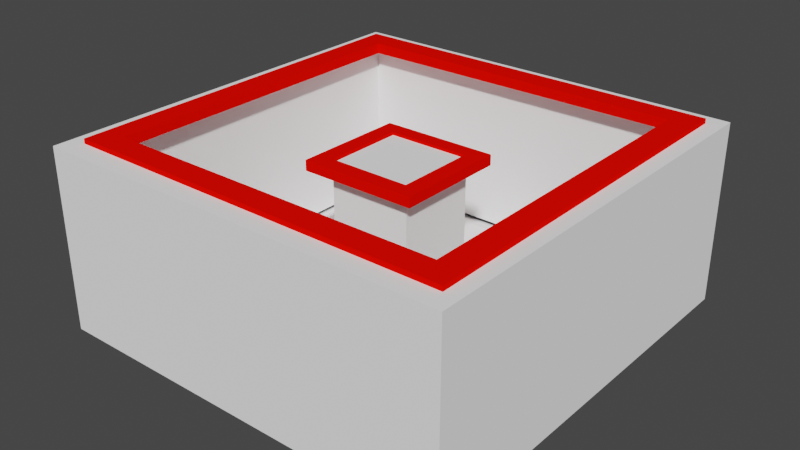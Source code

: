 # Source: Buco2.blend  (saved by Blender 2.90.8; exported with 4.5.12 LTS)
import bpy
from mathutils import Matrix  # noqa: F401  (used for matrix-valued properties, if any)

bpy.ops.wm.read_factory_settings(use_empty=True)
scene = bpy.context.scene
scene.name = 'Scene'

# ---- collections
col_collection = bpy.data.collections.new('Collection'); scene.collection.children.link(col_collection)

# ---- materials (node trees are filled in below, after node groups)
mat_electricedge_001 = bpy.data.materials.new('ElectricEdge.001')
mat_electricedge_001.use_transparent_shadow = False
mat_electricedge_001.diffuse_color = (1.0, 0.002608, 0.0, 1.0)
mat_electricedge_001.metallic = 0.3602
mat_cubev2 = bpy.data.materials.new('CubeV2')
mat_cubev2.use_transparent_shadow = False
mat_cubev2.diffuse_color = (1.0, 1.0, 1.0, 1.0)
mat_cubev2.metallic = 0.3478
mat_electricedge = bpy.data.materials.new('ElectricEdge')
mat_electricedge.use_transparent_shadow = False
mat_electricedge.diffuse_color = (1.0, 0.002608, 0.0, 1.0)
mat_electricedge.metallic = 0.3602

# ---- material node trees

# ---- world
world_world = bpy.data.worlds.new('World'); scene.world = world_world
world_world.use_nodes = True; world_world.node_tree.nodes.clear()
_N = world_world.node_tree.nodes; _L = world_world.node_tree.links
n0 = _N.new('ShaderNodeOutputWorld'); n0.name = 'World Output'; n0.location = (300, 300)
n1 = _N.new('ShaderNodeBackground'); n1.name = 'Background'; n1.location = (10, 300)
n1.inputs[0].default_value = (0.05088, 0.05088, 0.05088, 1.0)
_L.new(n1.outputs[0], n0.inputs[0])
n0.is_active_output = True
world_world.color = (0.05088, 0.05088, 0.05088)
world_world.use_sun_shadow = False
world_world.sun_shadow_jitter_overblur = 0.0

# ---- meshes
me_plane_006 = bpy.data.meshes.new('Plane.006')
me_plane_006.from_pydata([(0.03746, 0.02719, 0.0317), (0.06227, 0.0313, 0.03169), (0.03746, 0.02719, 0.03644), (0.06227, 0.0313, 0.03638), (-0.3033, 0.02734, 0.03169), (-0.3271, 0.03122, 0.03169), (-0.3033, 0.02734, 0.03638), (-0.3271, 0.03122, 0.03638)], [], [(0, 4, 5, 1), (2, 3, 7, 6), (1, 5, 7, 3), (4, 0, 2, 6)])
_uv = me_plane_006.uv_layers.new(name='UVMap')
_uv.uv.foreach_set('vector', [0.0, 0.0, 0.0, 1.0, 1.0, 1.0, 1.0, 0.0, 0.0, 0.0, 1.0, 0.0, 1.0, 1.0, 0.0, 1.0, 1.0, 0.0, 1.0, 1.0, 1.0, 1.0, 1.0, 0.0, 0.0, 1.0, 0.0, 0.0, 0.0, 0.0, 0.0, 1.0])
me_plane_006.materials.append(mat_electricedge_001)
me_plane_006.use_remesh_fix_poles = True
me_plane_006.use_remesh_preserve_attributes = False
me_plane_006.use_mirror_vertex_groups = False
me_plane_006.update()
me_plane_007 = bpy.data.meshes.new('Plane.007')
me_plane_007.from_pydata([(0.03657, -0.02796, 0.03172), (0.06112, -0.03183, 0.03169), (0.03746, 0.02719, 0.0317), (0.06227, 0.0313, 0.03169), (0.03657, -0.02796, 0.0364), (0.06112, -0.03183, 0.03638), (0.03746, 0.02719, 0.03644), (0.06227, 0.0313, 0.03638)], [], [(0, 2, 3, 1), (4, 5, 7, 6), (3, 2, 6, 7), (0, 1, 5, 4), (1, 3, 7, 5), (2, 0, 4, 6)])
_uv = me_plane_007.uv_layers.new(name='UVMap')
_uv.uv.foreach_set('vector', [0.0, 0.0, 0.0, 1.0, 1.0, 1.0, 1.0, 0.0, 0.0, 0.0, 1.0, 0.0, 1.0, 1.0, 0.0, 1.0, 1.0, 1.0, 0.0, 1.0, 0.0, 1.0, 1.0, 1.0, 0.0, 0.0, 1.0, 0.0, 1.0, 0.0, 0.0, 0.0, 1.0, 0.0, 1.0, 1.0, 1.0, 1.0, 1.0, 0.0, 0.0, 1.0, 0.0, 0.0, 0.0, 0.0, 0.0, 1.0])
me_plane_007.materials.append(mat_electricedge_001)
me_plane_007.use_remesh_fix_poles = True
me_plane_007.use_remesh_preserve_attributes = False
me_plane_007.use_mirror_vertex_groups = False
me_plane_007.update()
me_plane_008 = bpy.data.meshes.new('Plane.008')
me_plane_008.from_pydata([(0.03657, -0.02796, 0.03172), (0.06112, -0.03183, 0.03169), (0.03657, -0.02796, 0.0364), (0.06112, -0.03183, 0.03638), (-0.3042, -0.0278, 0.0317), (-0.3291, -0.03192, 0.03169), (-0.3042, -0.0278, 0.03644), (-0.3291, -0.03192, 0.03638)], [], [(5, 4, 6, 7), (4, 0, 1, 5), (6, 7, 3, 2), (5, 1, 3, 7), (0, 4, 6, 2)])
_uv = me_plane_008.uv_layers.new(name='UVMap')
_uv.uv.foreach_set('vector', [1.0, 1.0, 0.0, 1.0, 0.0, 1.0, 1.0, 1.0, 0.0, 0.0, 0.0, 1.0, 1.0, 1.0, 1.0, 0.0, 0.0, 0.0, 1.0, 0.0, 1.0, 1.0, 0.0, 1.0, 1.0, 0.0, 1.0, 1.0, 1.0, 1.0, 1.0, 0.0, 0.0, 1.0, 0.0, 0.0, 0.0, 0.0, 0.0, 1.0])
me_plane_008.materials.append(mat_electricedge_001)
me_plane_008.use_remesh_fix_poles = True
me_plane_008.use_remesh_preserve_attributes = False
me_plane_008.use_mirror_vertex_groups = False
me_plane_008.update()
me_plane_009 = bpy.data.meshes.new('Plane.009')
me_plane_009.from_pydata([(-0.3033, 0.02734, 0.03169), (-0.3271, 0.03122, 0.03169), (-0.3033, 0.02734, 0.03638), (-0.3271, 0.03122, 0.03638), (-0.3042, -0.0278, 0.0317), (-0.3291, -0.03192, 0.03169), (-0.3042, -0.0278, 0.03644), (-0.3291, -0.03192, 0.03638)], [], [(1, 0, 2, 3), (0, 4, 5, 1), (2, 3, 7, 6), (1, 5, 7, 3), (4, 0, 2, 6)])
_uv = me_plane_009.uv_layers.new(name='UVMap')
_uv.uv.foreach_set('vector', [1.0, 1.0, 0.0, 1.0, 0.0, 1.0, 1.0, 1.0, 0.0, 0.0, 0.0, 1.0, 1.0, 1.0, 1.0, 0.0, 0.0, 0.0, 1.0, 0.0, 1.0, 1.0, 0.0, 1.0, 1.0, 0.0, 1.0, 1.0, 1.0, 1.0, 1.0, 0.0, 0.0, 1.0, 0.0, 0.0, 0.0, 0.0, 0.0, 1.0])
me_plane_009.materials.append(mat_electricedge_001)
me_plane_009.use_remesh_fix_poles = True
me_plane_009.use_remesh_preserve_attributes = False
me_plane_009.use_mirror_vertex_groups = False
me_plane_009.update()
me_cylinder_003 = bpy.data.meshes.new('Cylinder.003')
me_cylinder_003.from_pydata([(0.1447, -0.1447, -0.03114), (-0.1447, -0.1447, -0.03114), (-0.1447, 0.1447, -0.03114), (0.1113, -0.1109, -0.0225), (0.1447, 0.1447, -0.03114), (-0.1113, 0.1109, -0.0225), (0.1113, 0.1109, -0.0225), (-0.1113, -0.1113, -0.0225)], [], [(1, 0, 3, 7), (0, 1, 2, 4), (3, 0, 4, 6), (4, 2, 5, 6), (5, 7, 3, 6), (5, 2, 1, 7)])
_uv = me_cylinder_003.uv_layers.new(name='UVMap')
_uv.uv.foreach_set('vector', [0.0, 0.0, 0.0, 0.0, 0.0, 0.0, 0.0, 0.0, 0.0, 0.0, 0.0, 0.0, 0.0, 0.0, 0.0, 0.0, 0.0, 0.0, 0.0, 0.0, 0.0, 0.0, 0.0, 0.0, 0.0, 0.0, 0.0, 0.0, 0.0, 0.0, 0.0, 0.0, 0.0, 0.0, 0.0, 0.0, 0.0, 0.0, 0.0, 0.0, 0.0, 0.0, 0.0, 0.0, 0.0, 0.0, 0.0, 0.0])
me_cylinder_003.materials.append(mat_cubev2)
me_cylinder_003.use_remesh_fix_poles = True
me_cylinder_003.use_remesh_preserve_attributes = False
me_cylinder_003.use_mirror_vertex_groups = False
me_cylinder_003.update()
me_cylinder_006 = bpy.data.meshes.new('Cylinder.006')
me_cylinder_006.from_pydata([(-0.1302, -0.1305, -0.02567), (-0.1447, -0.1447, -0.03114), (-0.1447, -0.1447, 0.04322), (-0.1302, -0.1305, 0.04322), (-0.1447, 0.1447, -0.03114), (-0.1302, 0.1305, -0.02567), (-0.1447, 0.1447, 0.04322), (-0.1302, 0.1305, 0.04322)], [], [(0, 5, 7, 3), (1, 2, 6, 4), (0, 3, 2, 1), (3, 7, 6, 2), (6, 7, 5, 4), (1, 4, 5, 0)])
_uv = me_cylinder_006.uv_layers.new(name='UVMap')
_uv.uv.foreach_set('vector', [0.25, 0.5, 0.0, 0.5, 0.0, 0.9555, 0.25, 0.9555, 0.25, 0.5, 0.25, 1.0, 0.0, 1.0, 0.0, 0.5, 0.25, 0.5, 0.25, 0.9555, 0.25, 1.0, 0.25, 0.5, 0.25, 0.9555, 0.0, 0.9555, 0.0, 1.0, 0.25, 1.0, 0.0, 1.0, 0.0, 0.9555, 0.0, 0.5, 0.0, 0.5, 0.25, 0.5, 0.0, 0.5, 0.0, 0.5, 0.25, 0.5])
me_cylinder_006.materials.append(mat_cubev2)
me_cylinder_006.use_remesh_fix_poles = True
me_cylinder_006.use_remesh_preserve_attributes = False
me_cylinder_006.use_mirror_vertex_groups = False
me_cylinder_006.update()
me_cylinder_007 = bpy.data.meshes.new('Cylinder.007')
me_cylinder_007.from_pydata([(-0.1302, -0.1305, -0.02567), (0.1447, -0.1447, -0.03114), (0.1447, -0.1447, 0.04322), (-0.1447, -0.1447, -0.03114), (-0.1447, -0.1447, 0.04322), (0.1302, -0.1305, 0.04322), (-0.1302, -0.1305, 0.04322), (0.1302, -0.1305, -0.02567)], [], [(1, 7, 5, 2), (4, 3, 1, 2), (5, 6, 4, 2), (0, 6, 5, 7), (0, 3, 4, 6), (1, 3, 0, 7)])
_uv = me_cylinder_007.uv_layers.new(name='UVMap')
_uv.uv.foreach_set('vector', [0.0, 0.0, 0.0, 0.0, 0.0, 0.0, 0.0, 0.0, 0.0, 0.0, 0.0, 0.0, 0.0, 0.0, 0.0, 0.0, 0.0, 0.0, 0.0, 0.0, 0.0, 0.0, 0.0, 0.0, 0.0, 0.0, 0.0, 0.0, 0.0, 0.0, 0.0, 0.0, 0.0, 0.0, 0.0, 0.0, 0.0, 0.0, 0.0, 0.0, 0.0, 0.0, 0.0, 0.0, 0.0, 0.0, 0.0, 0.0])
me_cylinder_007.materials.append(mat_cubev2)
me_cylinder_007.use_remesh_fix_poles = True
me_cylinder_007.use_remesh_preserve_attributes = False
me_cylinder_007.use_mirror_vertex_groups = False
me_cylinder_007.update()
me_cylinder_008 = bpy.data.meshes.new('Cylinder.008')
me_cylinder_008.from_pydata([(0.1447, -0.1447, -0.03114), (0.1447, -0.1447, 0.04322), (0.1302, -0.1305, 0.04322), (0.1302, -0.1305, -0.02567), (0.1447, 0.1447, -0.03114), (0.1447, 0.1447, 0.04322), (0.1302, 0.1305, -0.02567), (0.1302, 0.1305, 0.04322)], [], [(6, 3, 2, 7), (4, 5, 1, 0), (6, 7, 5, 4), (5, 7, 2, 1), (3, 6, 4, 0), (0, 1, 2, 3)])
_uv = me_cylinder_008.uv_layers.new(name='UVMap')
_uv.uv.foreach_set('vector', [0.75, 0.5, 0.5, 0.5, 0.5, 0.9555, 0.75, 0.9555, 0.75, 0.5, 0.75, 1.0, 0.5, 1.0, 0.5, 0.5, 0.75, 0.5, 0.75, 0.9555, 0.75, 1.0, 0.75, 0.5, 0.75, 1.0, 0.75, 0.9555, 0.5, 0.9555, 0.5, 1.0, 0.5, 0.5, 0.75, 0.5, 0.75, 0.5, 0.5, 0.5, 0.5, 0.5, 0.5, 1.0, 0.5, 0.9555, 0.5, 0.5])
me_cylinder_008.materials.append(mat_cubev2)
me_cylinder_008.use_remesh_fix_poles = True
me_cylinder_008.use_remesh_preserve_attributes = False
me_cylinder_008.use_mirror_vertex_groups = False
me_cylinder_008.update()
me_cylinder_009 = bpy.data.meshes.new('Cylinder.009')
me_cylinder_009.from_pydata([(-0.1447, 0.1447, -0.03114), (0.1447, 0.1447, -0.03114), (0.1447, 0.1447, 0.04322), (-0.1302, 0.1305, -0.02567), (0.1302, 0.1305, -0.02567), (-0.1447, 0.1447, 0.04322), (0.1302, 0.1305, 0.04322), (-0.1302, 0.1305, 0.04322)], [], [(3, 4, 6, 7), (5, 0, 3, 7), (6, 2, 5, 7), (1, 2, 6, 4), (2, 1, 0, 5), (4, 3, 0, 1)])
_uv = me_cylinder_009.uv_layers.new(name='UVMap')
_uv.uv.foreach_set('vector', [0.0, 0.0, 0.0, 0.0, 0.0, 0.0, 0.0, 0.0, 0.0, 0.0, 0.0, 0.0, 0.0, 0.0, 0.0, 0.0, 0.0, 0.0, 0.0, 0.0, 0.0, 0.0, 0.0, 0.0, 0.0, 0.0, 0.0, 0.0, 0.0, 0.0, 0.0, 0.0, 0.0, 0.0, 0.0, 0.0, 0.0, 0.0, 0.0, 0.0, 0.0, 0.0, 0.0, 0.0, 0.0, 0.0, 0.0, 0.0])
me_cylinder_009.materials.append(mat_cubev2)
me_cylinder_009.use_remesh_fix_poles = True
me_cylinder_009.use_remesh_preserve_attributes = False
me_cylinder_009.use_mirror_vertex_groups = False
me_cylinder_009.update()
me_cube = bpy.data.meshes.new('Cube')
me_cube.from_pydata([(-0.04317, -0.04317, -0.01469), (-0.04317, -0.04317, 0.01469), (-0.04317, 0.04317, -0.01469), (-0.04317, 0.04317, 0.01469), (0.04317, -0.04317, -0.01469), (0.04317, -0.04317, 0.01469), (0.04317, 0.04317, -0.01469), (0.04317, 0.04317, 0.01469)], [], [(0, 1, 3, 2), (2, 3, 7, 6), (6, 7, 5, 4), (4, 5, 1, 0), (2, 6, 4, 0), (7, 3, 1, 5)])
_uv = me_cube.uv_layers.new(name='UVMap')
_uv.uv.foreach_set('vector', [0.375, 0.0, 0.625, 0.0, 0.625, 0.25, 0.375, 0.25, 0.375, 0.25, 0.625, 0.25, 0.625, 0.5, 0.375, 0.5, 0.375, 0.5, 0.625, 0.5, 0.625, 0.75, 0.375, 0.75, 0.375, 0.75, 0.625, 0.75, 0.625, 1.0, 0.375, 1.0, 0.125, 0.5, 0.375, 0.5, 0.375, 0.75, 0.125, 0.75, 0.625, 0.5, 0.875, 0.5, 0.875, 0.75, 0.625, 0.75])
me_cube.materials.append(mat_cubev2)
me_cube.use_remesh_fix_poles = True
me_cube.use_remesh_preserve_attributes = False
me_cube.use_mirror_vertex_groups = False
me_cube.update()
me_plane = bpy.data.meshes.new('Plane')
me_plane.from_pydata([(0.004525, -0.02295, 0.03172), (0.06112, -0.03181, 0.03169), (0.004525, -0.02295, 0.0364), (0.06112, -0.03181, 0.03638), (-0.272, -0.02283, 0.0317), (-0.3291, -0.0319, 0.03169), (-0.272, -0.02283, 0.03644), (-0.3291, -0.0319, 0.03638)], [], [(4, 0, 1, 5), (6, 7, 3, 2), (5, 1, 3, 7), (0, 4, 6, 2)])
_uv = me_plane.uv_layers.new(name='UVMap')
_uv.uv.foreach_set('vector', [0.0, 0.0, 0.0, 1.0, 1.0, 1.0, 1.0, 0.0, 0.0, 0.0, 1.0, 0.0, 1.0, 1.0, 0.0, 1.0, 1.0, 0.0, 1.0, 1.0, 1.0, 1.0, 1.0, 0.0, 0.0, 1.0, 0.0, 0.0, 0.0, 0.0, 0.0, 1.0])
me_plane.materials.append(mat_electricedge)
me_plane.use_remesh_fix_poles = True
me_plane.use_remesh_preserve_attributes = False
me_plane.use_mirror_vertex_groups = False
me_plane.update()
me_plane_010 = bpy.data.meshes.new('Plane.010')
me_plane_010.from_pydata([(0.004525, -0.02295, 0.03172), (0.06112, -0.03181, 0.03169), (0.005251, 0.02225, 0.0317), (0.06227, 0.03132, 0.03169), (0.004525, -0.02295, 0.0364), (0.06112, -0.03181, 0.03638), (0.005251, 0.02225, 0.03644), (0.06227, 0.03132, 0.03638)], [], [(0, 2, 3, 1), (4, 5, 7, 6), (3, 2, 6, 7), (0, 1, 5, 4), (1, 3, 7, 5), (2, 0, 4, 6)])
_uv = me_plane_010.uv_layers.new(name='UVMap')
_uv.uv.foreach_set('vector', [0.0, 0.0, 0.0, 1.0, 1.0, 1.0, 1.0, 0.0, 0.0, 0.0, 1.0, 0.0, 1.0, 1.0, 0.0, 1.0, 1.0, 1.0, 0.0, 1.0, 0.0, 1.0, 1.0, 1.0, 0.0, 0.0, 1.0, 0.0, 1.0, 0.0, 0.0, 0.0, 1.0, 0.0, 1.0, 1.0, 1.0, 1.0, 1.0, 0.0, 0.0, 1.0, 0.0, 0.0, 0.0, 0.0, 0.0, 1.0])
me_plane_010.materials.append(mat_electricedge)
me_plane_010.use_remesh_fix_poles = True
me_plane_010.use_remesh_preserve_attributes = False
me_plane_010.use_mirror_vertex_groups = False
me_plane_010.update()
me_plane_011 = bpy.data.meshes.new('Plane.011')
me_plane_011.from_pydata([(0.005251, 0.02225, 0.0317), (0.06227, 0.03132, 0.03169), (0.005251, 0.02225, 0.03644), (0.06227, 0.03132, 0.03638), (-0.2713, 0.02238, 0.03169), (-0.3271, 0.03123, 0.03169), (-0.2713, 0.02238, 0.03638), (-0.3271, 0.03123, 0.03638)], [], [(0, 4, 5, 1), (2, 3, 7, 6), (5, 4, 6, 7), (1, 5, 7, 3), (4, 0, 2, 6)])
_uv = me_plane_011.uv_layers.new(name='UVMap')
_uv.uv.foreach_set('vector', [0.0, 0.0, 0.0, 1.0, 1.0, 1.0, 1.0, 0.0, 0.0, 0.0, 1.0, 0.0, 1.0, 1.0, 0.0, 1.0, 1.0, 1.0, 0.0, 1.0, 0.0, 1.0, 1.0, 1.0, 1.0, 0.0, 1.0, 1.0, 1.0, 1.0, 1.0, 0.0, 0.0, 1.0, 0.0, 0.0, 0.0, 0.0, 0.0, 1.0])
me_plane_011.materials.append(mat_electricedge)
me_plane_011.use_remesh_fix_poles = True
me_plane_011.use_remesh_preserve_attributes = False
me_plane_011.use_mirror_vertex_groups = False
me_plane_011.update()
me_plane_012 = bpy.data.meshes.new('Plane.012')
me_plane_012.from_pydata([(-0.2713, 0.02238, 0.03169), (-0.3271, 0.03123, 0.03169), (-0.2713, 0.02238, 0.03638), (-0.3271, 0.03123, 0.03638), (-0.272, -0.02283, 0.0317), (-0.3291, -0.0319, 0.03169), (-0.272, -0.02283, 0.03644), (-0.3291, -0.0319, 0.03638)], [], [(0, 4, 5, 1), (2, 3, 7, 6), (5, 4, 6, 7), (1, 5, 7, 3), (4, 0, 2, 6)])
_uv = me_plane_012.uv_layers.new(name='UVMap')
_uv.uv.foreach_set('vector', [0.0, 0.0, 0.0, 1.0, 1.0, 1.0, 1.0, 0.0, 0.0, 0.0, 1.0, 0.0, 1.0, 1.0, 0.0, 1.0, 1.0, 1.0, 0.0, 1.0, 0.0, 1.0, 1.0, 1.0, 1.0, 0.0, 1.0, 1.0, 1.0, 1.0, 1.0, 0.0, 0.0, 1.0, 0.0, 0.0, 0.0, 0.0, 0.0, 1.0])
me_plane_012.materials.append(mat_electricedge)
me_plane_012.use_remesh_fix_poles = True
me_plane_012.use_remesh_preserve_attributes = False
me_plane_012.use_mirror_vertex_groups = False
me_plane_012.update()

# ---- objects
ob_electricedge = bpy.data.objects.new('ElectricEdge', me_plane_006)
ob_electricedge_002 = bpy.data.objects.new('ElectricEdge.002', me_plane_007)
ob_electricedge_003 = bpy.data.objects.new('ElectricEdge.003', me_plane_008)
ob_electricedge_004 = bpy.data.objects.new('ElectricEdge.004', me_plane_009)
ob_base = bpy.data.objects.new('Base', me_cylinder_003)
ob_cylinder_002 = bpy.data.objects.new('Cylinder.002', me_cylinder_006)
ob_cylinder_004 = bpy.data.objects.new('Cylinder.004', me_cylinder_007)
ob_cylinder_005 = bpy.data.objects.new('Cylinder.005', me_cylinder_008)
ob_cylinder_006 = bpy.data.objects.new('Cylinder.006', me_cylinder_009)
ob_cube = bpy.data.objects.new('Cube', me_cube)
ob_internalelectricedge = bpy.data.objects.new('InternalElectricEdge', me_plane)
ob_internalelectricedge_001 = bpy.data.objects.new('InternalElectricEdge.001', me_plane_010)
ob_internalelectricedge_002 = bpy.data.objects.new('InternalElectricEdge.002', me_plane_011)
ob_internalelectricedge_003 = bpy.data.objects.new('InternalElectricEdge.003', me_plane_012)

# ---- transforms, parenting, visibility, modifiers, constraints
ob_electricedge.location = (0.0595, 0.0, 0.01509)
ob_electricedge.scale = (0.4467, -2.72, 1.0)
ob_electricedge.lineart.crease_threshold = 0.0
ob_electricedge_002.location = (0.0595, 0.0, 0.01509)
ob_electricedge_002.scale = (0.4467, -2.72, 1.0)
ob_electricedge_002.lineart.crease_threshold = 0.0
ob_electricedge_003.location = (0.0595, 0.0, 0.01509)
ob_electricedge_003.scale = (0.4467, -2.72, 1.0)
ob_electricedge_003.lineart.crease_threshold = 0.0
ob_electricedge_004.location = (0.0595, 0.0, 0.01509)
ob_electricedge_004.scale = (0.4467, -2.72, 1.0)
ob_electricedge_004.lineart.crease_threshold = 0.0
ob_base.location = (0.0, 0.0, 0.001502)
ob_base.scale = (0.6496, 0.6496, 1.106)
ob_base.lineart.crease_threshold = 0.0
ob_cylinder_002.location = (0.0, 0.0, 0.001502)
ob_cylinder_002.scale = (0.6496, 0.6496, 1.106)
ob_cylinder_002.lineart.crease_threshold = 0.0
ob_cylinder_004.location = (0.0, 0.0, 0.001502)
ob_cylinder_004.scale = (0.6496, 0.6496, 1.106)
ob_cylinder_004.lineart.crease_threshold = 0.0
ob_cylinder_005.location = (0.0, 0.0, 0.001502)
ob_cylinder_005.scale = (0.6496, 0.6496, 1.106)
ob_cylinder_005.lineart.crease_threshold = 0.0
ob_cylinder_006.location = (0.0, 0.0, 0.001502)
ob_cylinder_006.scale = (0.6496, 0.6496, 1.106)
ob_cylinder_006.lineart.crease_threshold = 0.0
ob_cube.location = (0.0, 0.0, 0.002769)
ob_cube.scale = (0.4352, 0.4352, 2.407)
ob_cube.lineart.crease_threshold = 0.0
ob_internalelectricedge.location = (0.0176, 0.0, 0.002991)
ob_internalelectricedge.scale = (0.1352, 0.8065, 1.0)
ob_internalelectricedge.lineart.crease_threshold = 0.0
ob_internalelectricedge_001.location = (0.0176, 0.0, 0.002991)
ob_internalelectricedge_001.scale = (0.1352, 0.8065, 1.0)
ob_internalelectricedge_001.lineart.crease_threshold = 0.0
ob_internalelectricedge_002.location = (0.0176, 0.0, 0.002991)
ob_internalelectricedge_002.scale = (0.1352, 0.8065, 1.0)
ob_internalelectricedge_002.lineart.crease_threshold = 0.0
ob_internalelectricedge_003.location = (0.0176, 0.0, 0.002991)
ob_internalelectricedge_003.scale = (0.1352, 0.8065, 1.0)
ob_internalelectricedge_003.lineart.crease_threshold = 0.0

# ---- collection membership
scene.collection.objects.link(ob_electricedge)
scene.collection.objects.link(ob_electricedge_002)
scene.collection.objects.link(ob_electricedge_003)
scene.collection.objects.link(ob_electricedge_004)
col_collection.objects.link(ob_base)
col_collection.objects.link(ob_cylinder_002)
col_collection.objects.link(ob_cylinder_004)
col_collection.objects.link(ob_cylinder_005)
col_collection.objects.link(ob_cylinder_006)
col_collection.objects.link(ob_cube)
col_collection.objects.link(ob_internalelectricedge)
col_collection.objects.link(ob_internalelectricedge_001)
col_collection.objects.link(ob_internalelectricedge_002)
col_collection.objects.link(ob_internalelectricedge_003)

# ---- scene / render settings (as saved in the file)
scene.frame_start = 1; scene.frame_end = 250; scene.frame_set(32)
scene.render.engine = 'BLENDER_EEVEE_NEXT'
scene.cycles.use_denoising = False
scene.cycles.samples = 128
scene.cycles.sampling_pattern = 'TABULATED_SOBOL'
scene.cycles.use_adaptive_sampling = False
scene.cycles.use_light_tree = False
scene.view_settings.view_transform = 'Filmic'
bpy.context.view_layer.update()

# ---- added for rendering (the .blend has no active camera and no usable light): camera, sun
cam_auto = bpy.data.cameras.new('AutoCamera')
cam_auto.lens = 50.0
cam_auto.sensor_width = 36.0
cam_auto.clip_end = 1000.0
ob_auto_camera = bpy.data.objects.new('AutoCamera', cam_auto)
scene.collection.objects.link(ob_auto_camera)
ob_auto_camera.location = (0.258019, -0.309624, 0.215703)
ob_auto_camera.rotation_euler = (1.09748, -7.21219e-08, 0.694738)
scene.camera = ob_auto_camera
light_auto_sun = bpy.data.lights.new('AutoSun', 'SUN')
light_auto_sun.energy = 3.0
light_auto_sun.angle = 0.0523599
ob_auto_sun = bpy.data.objects.new('AutoSun', light_auto_sun)
scene.collection.objects.link(ob_auto_sun)
ob_auto_sun.rotation_euler = (0.872665, 0.174533, 0.523599)
bpy.context.view_layer.update()
